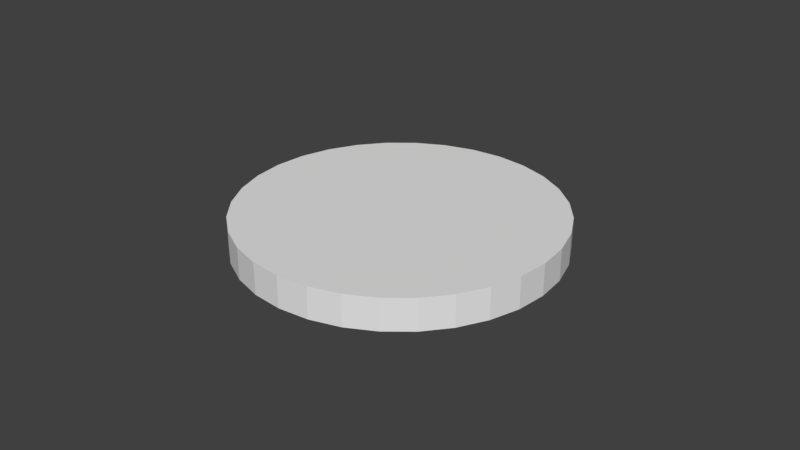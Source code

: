 # Source: PrideCoin.blend  (saved by Blender 2.79.0; exported with 4.5.12 LTS)
import bpy
from mathutils import Matrix  # noqa: F401  (used for matrix-valued properties, if any)

bpy.ops.wm.read_factory_settings(use_empty=True)
scene = bpy.context.scene
scene.name = 'Scene'

# ---- collections
col_collection_1 = bpy.data.collections.new('Collection 1'); scene.collection.children.link(col_collection_1)

# ---- world
world_world = bpy.data.worlds.new('World'); scene.world = world_world
world_world.color = (0.05088, 0.05088, 0.05088)
world_world.use_sun_shadow = False
world_world.sun_shadow_jitter_overblur = 0.0
world_world.cycles.sampling_method = 'MANUAL'

# ---- meshes
me_cylinder = bpy.data.meshes.new('Cylinder')
me_cylinder.from_pydata([(0.0, 0.05, -0.005), (0.0, 0.05, 0.005), (0.009755, 0.04904, -0.005), (0.009755, 0.04904, 0.005), (0.01913, 0.04619, -0.005), (0.01913, 0.04619, 0.005), (0.02778, 0.04157, -0.005), (0.02778, 0.04157, 0.005), (0.03536, 0.03536, -0.005), (0.03536, 0.03536, 0.005), (0.04157, 0.02778, -0.005), (0.04157, 0.02778, 0.005), (0.04619, 0.01913, -0.005), (0.04619, 0.01913, 0.005), (0.04904, 0.009755, -0.005), (0.04904, 0.009755, 0.005), (0.05, 3.775e-09, -0.005), (0.05, 3.775e-09, 0.005), (0.04904, -0.009755, -0.005), (0.04904, -0.009755, 0.005), (0.04619, -0.01913, -0.005), (0.04619, -0.01913, 0.005), (0.04157, -0.02778, -0.005), (0.04157, -0.02778, 0.005), (0.03536, -0.03536, -0.005), (0.03536, -0.03536, 0.005), (0.02778, -0.04157, -0.005), (0.02778, -0.04157, 0.005), (0.01913, -0.04619, -0.005), (0.01913, -0.04619, 0.005), (0.009755, -0.04904, -0.005), (0.009755, -0.04904, 0.005), (-1.629e-08, -0.05, -0.005), (-1.629e-08, -0.05, 0.005), (-0.009755, -0.04904, -0.005), (-0.009755, -0.04904, 0.005), (-0.01913, -0.04619, -0.005), (-0.01913, -0.04619, 0.005), (-0.02778, -0.04157, -0.005), (-0.02778, -0.04157, 0.005), (-0.03536, -0.03536, -0.005), (-0.03536, -0.03536, 0.005), (-0.04157, -0.02778, -0.005), (-0.04157, -0.02778, 0.005), (-0.04619, -0.01913, -0.005), (-0.04619, -0.01913, 0.005), (-0.04904, -0.009754, -0.005), (-0.04904, -0.009754, 0.005), (-0.05, 4.828e-08, -0.005), (-0.05, 4.828e-08, 0.005), (-0.04904, 0.009755, -0.005), (-0.04904, 0.009755, 0.005), (-0.04619, 0.01913, -0.005), (-0.04619, 0.01913, 0.005), (-0.04157, 0.02778, -0.005), (-0.04157, 0.02778, 0.005), (-0.03536, 0.03536, -0.005), (-0.03536, 0.03536, 0.005), (-0.02778, 0.04157, -0.005), (-0.02778, 0.04157, 0.005), (-0.01913, 0.04619, -0.005), (-0.01913, 0.04619, 0.005), (-0.009754, 0.04904, -0.005), (-0.009754, 0.04904, 0.005)], [], [(0, 1, 3, 2), (2, 3, 5, 4), (4, 5, 7, 6), (6, 7, 9, 8), (8, 9, 11, 10), (10, 11, 13, 12), (12, 13, 15, 14), (14, 15, 17, 16), (16, 17, 19, 18), (18, 19, 21, 20), (20, 21, 23, 22), (22, 23, 25, 24), (24, 25, 27, 26), (26, 27, 29, 28), (28, 29, 31, 30), (30, 31, 33, 32), (32, 33, 35, 34), (34, 35, 37, 36), (36, 37, 39, 38), (38, 39, 41, 40), (40, 41, 43, 42), (42, 43, 45, 44), (44, 45, 47, 46), (46, 47, 49, 48), (48, 49, 51, 50), (50, 51, 53, 52), (52, 53, 55, 54), (54, 55, 57, 56), (56, 57, 59, 58), (58, 59, 61, 60), (3, 1, 63, 61, 59, 57, 55, 53, 51, 49, 47, 45, 43, 41, 39, 37, 35, 33, 31, 29, 27, 25, 23, 21, 19, 17, 15, 13, 11, 9, 7, 5), (60, 61, 63, 62), (62, 63, 1, 0), (0, 2, 4, 6, 8, 10, 12, 14, 16, 18, 20, 22, 24, 26, 28, 30, 32, 34, 36, 38, 40, 42, 44, 46, 48, 50, 52, 54, 56, 58, 60, 62)])
_uv = me_cylinder.uv_layers.new(name='UVMap')
_uv.uv.foreach_set('vector', [0.1005, 0.7537, 0.05024, 0.7537, 0.05024, 0.6993, 0.1005, 0.6993, 0.1005, 0.6993, 0.05024, 0.6993, 0.05024, 0.6481, 0.1005, 0.6481, 0.1005, 0.6481, 0.05024, 0.6481, 0.05024, 0.602, 0.1005, 0.602, 0.1005, 0.602, 0.05024, 0.602, 0.05024, 0.5628, 0.1005, 0.5628, 3.509e-08, 0.5628, 0.05024, 0.5628, 0.05024, 0.602, 2.574e-08, 0.602, 2.574e-08, 0.602, 0.05024, 0.602, 0.05024, 0.6481, 3.977e-08, 0.6481, 3.977e-08, 0.6481, 0.05024, 0.6481, 0.05024, 0.6993, 2.106e-08, 0.6993, 2.106e-08, 0.6993, 0.05024, 0.6993, 0.05024, 0.7537, 3.743e-08, 0.7537, 3.743e-08, 0.7537, 0.05024, 0.7537, 0.05024, 0.8091, 2.106e-08, 0.8091, 2.106e-08, 0.8091, 0.05024, 0.8091, 0.05024, 0.8635, 2.34e-09, 0.8635, 2.34e-09, 0.8635, 0.05024, 0.8635, 0.05024, 0.9147, 0.0, 0.9147, 0.0, 0.9147, 0.05024, 0.9147, 0.05024, 0.9608, 0.0, 0.9608, 0.0, 0.9608, 0.05024, 0.9608, 0.05024, 1.0, 2.34e-09, 1.0, 0.1507, 0.5628, 0.201, 0.5628, 0.201, 0.6089, 0.1507, 0.6089, 0.1507, 0.6089, 0.201, 0.6089, 0.201, 0.6601, 0.1507, 0.6601, 0.1507, 0.6601, 0.201, 0.6601, 0.201, 0.7145, 0.1507, 0.7145, 0.1507, 0.7145, 0.201, 0.7145, 0.201, 0.7699, 0.1507, 0.7699, 0.1507, 0.7699, 0.201, 0.7699, 0.201, 0.8243, 0.1507, 0.8243, 0.1507, 0.8243, 0.201, 0.8243, 0.201, 0.8755, 0.1507, 0.8755, 0.1507, 0.8755, 0.201, 0.8755, 0.201, 0.9216, 0.1507, 0.9216, 0.1507, 0.9216, 0.1005, 0.9216, 0.1005, 0.8755, 0.1507, 0.8755, 0.1507, 0.8755, 0.1005, 0.8755, 0.1005, 0.8243, 0.1507, 0.8243, 0.1507, 0.8243, 0.1005, 0.8243, 0.1005, 0.7699, 0.1507, 0.7699, 0.1507, 0.7699, 0.1005, 0.7699, 0.1005, 0.7145, 0.1507, 0.7145, 0.1507, 0.7145, 0.1005, 0.7145, 0.1005, 0.6601, 0.1507, 0.6601, 0.1507, 0.6601, 0.1005, 0.6601, 0.1005, 0.6089, 0.1507, 0.6089, 0.1507, 0.6089, 0.1005, 0.6089, 0.1005, 0.5628, 0.1507, 0.5628, 0.1005, 1.0, 0.05024, 1.0, 0.05024, 0.9608, 0.1005, 0.9608, 0.1005, 0.9608, 0.05024, 0.9608, 0.05024, 0.9147, 0.1005, 0.9147, 0.1005, 0.9147, 0.05024, 0.9147, 0.05024, 0.8635, 0.1005, 0.8635, 0.3205, 0.6005, 0.3205, 0.5623, 0.3272, 0.5248, 0.3402, 0.4895, 0.359, 0.4578, 0.383, 0.4308, 0.4112, 0.4095, 0.4426, 0.3949, 0.4759, 0.3874, 0.5098, 0.3874, 0.5431, 0.3949, 0.5745, 0.4095, 0.6027, 0.4308, 0.6267, 0.4578, 0.6456, 0.4895, 0.6586, 0.5248, 0.6652, 0.5623, 0.6652, 0.6005, 0.6586, 0.638, 0.6456, 0.6733, 0.6267, 0.7051, 0.6027, 0.7321, 0.5745, 0.7533, 0.5431, 0.768, 0.5098, 0.7754, 0.4759, 0.7754, 0.4426, 0.768, 0.4112, 0.7533, 0.383, 0.7321, 0.359, 0.7051, 0.3402, 0.6733, 0.3272, 0.638, 0.1005, 0.8635, 0.05024, 0.8635, 0.05024, 0.8091, 0.1005, 0.8091, 0.1005, 0.8091, 0.05024, 0.8091, 0.05024, 0.7537, 0.1005, 0.7537, 0.2615, 0.2322, 0.2659, 0.2574, 0.2659, 0.2832, 0.2615, 0.3084, 0.2527, 0.3321, 0.24, 0.3535, 0.2239, 0.3717, 0.2049, 0.386, 0.1838, 0.3958, 0.1614, 0.4008, 0.1385, 0.4008, 0.1161, 0.3958, 0.09503, 0.386, 0.07603, 0.3717, 0.05988, 0.3535, 0.04719, 0.3321, 0.03845, 0.3084, 0.03399, 0.2832, 0.03399, 0.2574, 0.03845, 0.2322, 0.04719, 0.2085, 0.05988, 0.1871, 0.07603, 0.1689, 0.09503, 0.1546, 0.1161, 0.1448, 0.1385, 0.1398, 0.1614, 0.1398, 0.1838, 0.1448, 0.2049, 0.1546, 0.2239, 0.1689, 0.24, 0.1871, 0.2527, 0.2085])
me_cylinder.use_remesh_preserve_volume = False
me_cylinder.use_remesh_preserve_attributes = False
me_cylinder.use_mirror_vertex_groups = False
me_cylinder.update()

# ---- objects
ob_cylinder = bpy.data.objects.new('Cylinder', me_cylinder)

# ---- transforms, parenting, visibility, modifiers, constraints
ob_cylinder.location = (0.0, 0.0, 0.0)
ob_cylinder.lineart.crease_threshold = 0.0

# ---- collection membership
col_collection_1.objects.link(ob_cylinder)

# ---- scene / render settings (as saved in the file)
scene.frame_start = 1; scene.frame_end = 250; scene.frame_set(1)
scene.render.engine = 'BLENDER_EEVEE_NEXT'
scene.render.resolution_percentage = 50
scene.render.dither_intensity = 0.0
scene.cycles.use_denoising = False
scene.cycles.samples = 128
scene.cycles.sampling_pattern = 'TABULATED_SOBOL'
scene.cycles.use_adaptive_sampling = False
scene.cycles.use_light_tree = False
scene.cycles.blur_glossy = 0.0
scene.cycles.sample_clamp_indirect = 0.0
scene.view_settings.view_transform = 'Standard'
bpy.context.view_layer.update()

# ---- added for rendering (the .blend has no active camera and no usable light): camera, sun
cam_auto = bpy.data.cameras.new('AutoCamera')
cam_auto.lens = 50.0
cam_auto.sensor_width = 36.0
cam_auto.clip_end = 1000.0
ob_auto_camera = bpy.data.objects.new('AutoCamera', cam_auto)
scene.collection.objects.link(ob_auto_camera)
ob_auto_camera.location = (0.185045, -0.222054, 0.148036)
ob_auto_camera.rotation_euler = (1.09748, -7.21219e-08, 0.694738)
scene.camera = ob_auto_camera
light_auto_sun = bpy.data.lights.new('AutoSun', 'SUN')
light_auto_sun.energy = 3.0
light_auto_sun.angle = 0.0523599
ob_auto_sun = bpy.data.objects.new('AutoSun', light_auto_sun)
scene.collection.objects.link(ob_auto_sun)
ob_auto_sun.rotation_euler = (0.872665, 0.174533, 0.523599)
bpy.context.view_layer.update()
